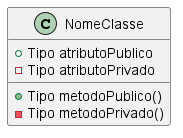

The diagram above was rendered by PlantUML. Its source (embedded in the PNG):
@startuml Exemplo Diagrama

'Classes

class NomeClasse{
   +Tipo atributoPublico
   -Tipo atributoPrivado

   +Tipo metodoPublico()
   -Tipo metodoPrivado()
}

'Associações


@enduml